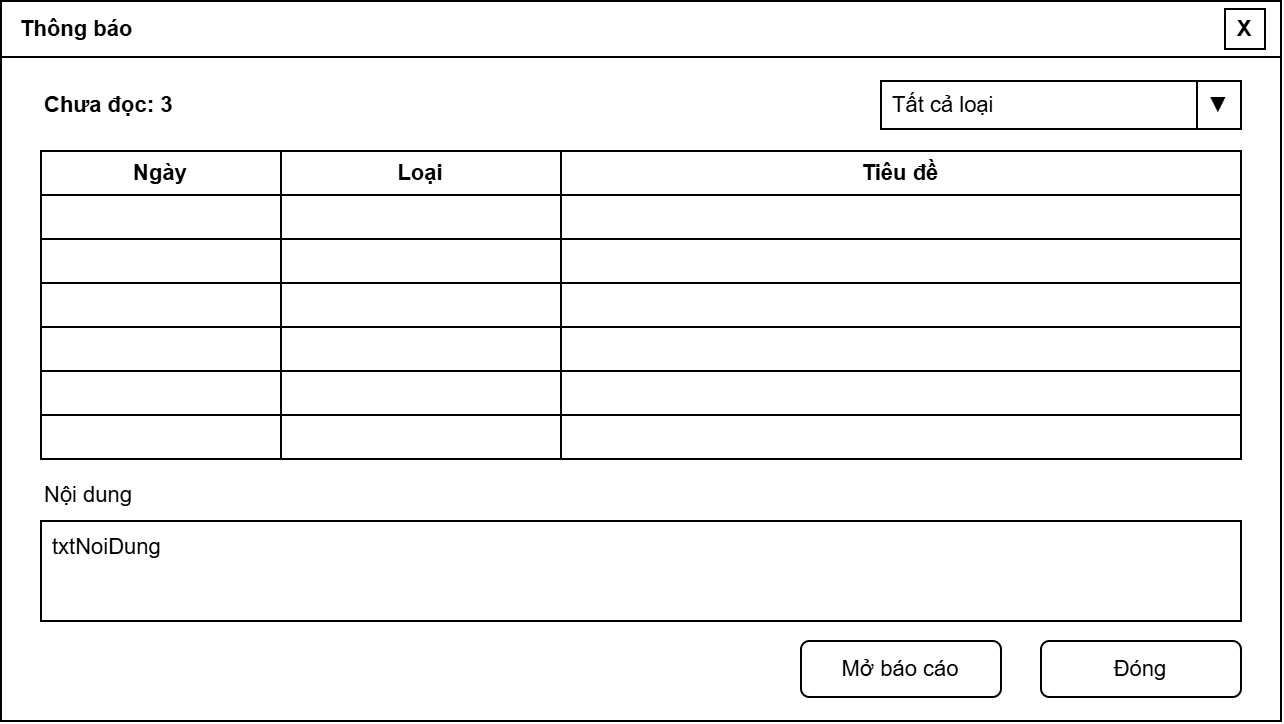

The diagram above was exported from draw.io. Its source (the exported page's mxGraphModel, read from the mxfile embedded in the PNG):
<mxGraphModel dx="1030" dy="527" grid="1" gridSize="10" guides="1" tooltips="1" connect="1" arrows="1" fold="1" page="0" pageScale="1" pageWidth="827" pageHeight="1169" background="#ffffff" math="0" shadow="0">
  <root>
    <mxCell id="0" />
    <mxCell id="1" parent="0" />
    <mxCell id="c1" parent="1" style="rounded=0;whiteSpace=wrap;html=1;fillColor=#ffffff;strokeColor=#000000;shadow=0;gradientColor=none;fontFamily=Arial;fontSize=11;fontColor=#000000;" value="" vertex="1">
      <mxGeometry height="360" width="640" as="geometry" />
    </mxCell>
    <mxCell id="c2" parent="1" style="rounded=0;whiteSpace=wrap;html=1;align=left;spacingLeft=8;fontStyle=1;fillColor=#ffffff;strokeColor=#000000;shadow=0;gradientColor=none;fontFamily=Arial;fontSize=11;fontColor=#000000;" value="Thông báo" vertex="1">
      <mxGeometry height="28" width="640" as="geometry" />
    </mxCell>
    <mxCell id="c3" parent="1" style="rounded=0;whiteSpace=wrap;html=1;fontStyle=1;fillColor=#ffffff;strokeColor=#000000;shadow=0;gradientColor=none;fontFamily=Arial;fontSize=11;fontColor=#000000;" value="X" vertex="1">
      <mxGeometry height="20" width="20" x="612" y="4" as="geometry" />
    </mxCell>
    <mxCell id="c4" parent="1" style="text;html=1;align=left;verticalAlign=middle;whiteSpace=wrap;fontStyle=1;fillColor=none;strokeColor=none;fontFamily=Arial;fontSize=11;fontColor=#000000;" value="Chưa đọc: 3" vertex="1">
      <mxGeometry height="24" width="120" x="20" y="40" as="geometry" />
    </mxCell>
    <mxCell id="c5" parent="1" style="rounded=0;whiteSpace=wrap;html=1;align=left;spacingLeft=4;fillColor=#ffffff;strokeColor=#000000;shadow=0;gradientColor=none;fontFamily=Arial;fontSize=11;fontColor=#000000;" value="Tất cả loại" vertex="1">
      <mxGeometry height="24" width="158" x="440" y="40" as="geometry" />
    </mxCell>
    <mxCell id="c6" parent="1" style="rounded=0;whiteSpace=wrap;html=1;fillColor=#ffffff;strokeColor=#000000;shadow=0;gradientColor=none;fontFamily=Arial;fontSize=11;fontColor=#000000;" value="▼" vertex="1">
      <mxGeometry height="24" width="22" x="598" y="40" as="geometry" />
    </mxCell>
    <mxCell id="c7" parent="1" style="rounded=0;whiteSpace=wrap;html=1;fontStyle=1;fillColor=#ffffff;strokeColor=#000000;shadow=0;gradientColor=none;fontFamily=Arial;fontSize=11;fontColor=#000000;" value="Ngày" vertex="1">
      <mxGeometry height="22" width="120" x="20" y="75" as="geometry" />
    </mxCell>
    <mxCell id="c8" parent="1" style="rounded=0;whiteSpace=wrap;html=1;fillColor=#ffffff;strokeColor=#000000;shadow=0;gradientColor=none;fontFamily=Arial;fontSize=11;fontColor=#000000;" value="" vertex="1">
      <mxGeometry height="22" width="120" x="20" y="97" as="geometry" />
    </mxCell>
    <mxCell id="c9" parent="1" style="rounded=0;whiteSpace=wrap;html=1;fillColor=#ffffff;strokeColor=#000000;shadow=0;gradientColor=none;fontFamily=Arial;fontSize=11;fontColor=#000000;" value="" vertex="1">
      <mxGeometry height="22" width="120" x="20" y="119" as="geometry" />
    </mxCell>
    <mxCell id="c10" parent="1" style="rounded=0;whiteSpace=wrap;html=1;fillColor=#ffffff;strokeColor=#000000;shadow=0;gradientColor=none;fontFamily=Arial;fontSize=11;fontColor=#000000;" value="" vertex="1">
      <mxGeometry height="22" width="120" x="20" y="141" as="geometry" />
    </mxCell>
    <mxCell id="c11" parent="1" style="rounded=0;whiteSpace=wrap;html=1;fillColor=#ffffff;strokeColor=#000000;shadow=0;gradientColor=none;fontFamily=Arial;fontSize=11;fontColor=#000000;" value="" vertex="1">
      <mxGeometry height="22" width="120" x="20" y="163" as="geometry" />
    </mxCell>
    <mxCell id="c12" parent="1" style="rounded=0;whiteSpace=wrap;html=1;fillColor=#ffffff;strokeColor=#000000;shadow=0;gradientColor=none;fontFamily=Arial;fontSize=11;fontColor=#000000;" value="" vertex="1">
      <mxGeometry height="22" width="120" x="20" y="185" as="geometry" />
    </mxCell>
    <mxCell id="c13" parent="1" style="rounded=0;whiteSpace=wrap;html=1;fillColor=#ffffff;strokeColor=#000000;shadow=0;gradientColor=none;fontFamily=Arial;fontSize=11;fontColor=#000000;" value="" vertex="1">
      <mxGeometry height="22" width="120" x="20" y="207" as="geometry" />
    </mxCell>
    <mxCell id="c14" parent="1" style="rounded=0;whiteSpace=wrap;html=1;fontStyle=1;fillColor=#ffffff;strokeColor=#000000;shadow=0;gradientColor=none;fontFamily=Arial;fontSize=11;fontColor=#000000;" value="Loại" vertex="1">
      <mxGeometry height="22" width="140" x="140" y="75" as="geometry" />
    </mxCell>
    <mxCell id="c15" parent="1" style="rounded=0;whiteSpace=wrap;html=1;fillColor=#ffffff;strokeColor=#000000;shadow=0;gradientColor=none;fontFamily=Arial;fontSize=11;fontColor=#000000;" value="" vertex="1">
      <mxGeometry height="22" width="140" x="140" y="97" as="geometry" />
    </mxCell>
    <mxCell id="c16" parent="1" style="rounded=0;whiteSpace=wrap;html=1;fillColor=#ffffff;strokeColor=#000000;shadow=0;gradientColor=none;fontFamily=Arial;fontSize=11;fontColor=#000000;" value="" vertex="1">
      <mxGeometry height="22" width="140" x="140" y="119" as="geometry" />
    </mxCell>
    <mxCell id="c17" parent="1" style="rounded=0;whiteSpace=wrap;html=1;fillColor=#ffffff;strokeColor=#000000;shadow=0;gradientColor=none;fontFamily=Arial;fontSize=11;fontColor=#000000;" value="" vertex="1">
      <mxGeometry height="22" width="140" x="140" y="141" as="geometry" />
    </mxCell>
    <mxCell id="c18" parent="1" style="rounded=0;whiteSpace=wrap;html=1;fillColor=#ffffff;strokeColor=#000000;shadow=0;gradientColor=none;fontFamily=Arial;fontSize=11;fontColor=#000000;" value="" vertex="1">
      <mxGeometry height="22" width="140" x="140" y="163" as="geometry" />
    </mxCell>
    <mxCell id="c19" parent="1" style="rounded=0;whiteSpace=wrap;html=1;fillColor=#ffffff;strokeColor=#000000;shadow=0;gradientColor=none;fontFamily=Arial;fontSize=11;fontColor=#000000;" value="" vertex="1">
      <mxGeometry height="22" width="140" x="140" y="185" as="geometry" />
    </mxCell>
    <mxCell id="c20" parent="1" style="rounded=0;whiteSpace=wrap;html=1;fillColor=#ffffff;strokeColor=#000000;shadow=0;gradientColor=none;fontFamily=Arial;fontSize=11;fontColor=#000000;" value="" vertex="1">
      <mxGeometry height="22" width="140" x="140" y="207" as="geometry" />
    </mxCell>
    <mxCell id="c21" parent="1" style="rounded=0;whiteSpace=wrap;html=1;fontStyle=1;fillColor=#ffffff;strokeColor=#000000;shadow=0;gradientColor=none;fontFamily=Arial;fontSize=11;fontColor=#000000;" value="Tiêu đề" vertex="1">
      <mxGeometry height="22" width="340" x="280" y="75" as="geometry" />
    </mxCell>
    <mxCell id="c22" parent="1" style="rounded=0;whiteSpace=wrap;html=1;fillColor=#ffffff;strokeColor=#000000;shadow=0;gradientColor=none;fontFamily=Arial;fontSize=11;fontColor=#000000;" value="" vertex="1">
      <mxGeometry height="22" width="340" x="280" y="97" as="geometry" />
    </mxCell>
    <mxCell id="c23" parent="1" style="rounded=0;whiteSpace=wrap;html=1;fillColor=#ffffff;strokeColor=#000000;shadow=0;gradientColor=none;fontFamily=Arial;fontSize=11;fontColor=#000000;" value="" vertex="1">
      <mxGeometry height="22" width="340" x="280" y="119" as="geometry" />
    </mxCell>
    <mxCell id="c24" parent="1" style="rounded=0;whiteSpace=wrap;html=1;fillColor=#ffffff;strokeColor=#000000;shadow=0;gradientColor=none;fontFamily=Arial;fontSize=11;fontColor=#000000;" value="" vertex="1">
      <mxGeometry height="22" width="340" x="280" y="141" as="geometry" />
    </mxCell>
    <mxCell id="c25" parent="1" style="rounded=0;whiteSpace=wrap;html=1;fillColor=#ffffff;strokeColor=#000000;shadow=0;gradientColor=none;fontFamily=Arial;fontSize=11;fontColor=#000000;" value="" vertex="1">
      <mxGeometry height="22" width="340" x="280" y="163" as="geometry" />
    </mxCell>
    <mxCell id="c26" parent="1" style="rounded=0;whiteSpace=wrap;html=1;fillColor=#ffffff;strokeColor=#000000;shadow=0;gradientColor=none;fontFamily=Arial;fontSize=11;fontColor=#000000;" value="" vertex="1">
      <mxGeometry height="22" width="340" x="280" y="185" as="geometry" />
    </mxCell>
    <mxCell id="c27" parent="1" style="rounded=0;whiteSpace=wrap;html=1;fillColor=#ffffff;strokeColor=#000000;shadow=0;gradientColor=none;fontFamily=Arial;fontSize=11;fontColor=#000000;" value="" vertex="1">
      <mxGeometry height="22" width="340" x="280" y="207" as="geometry" />
    </mxCell>
    <mxCell id="c28" parent="1" style="text;html=1;align=left;verticalAlign=middle;whiteSpace=wrap;fillColor=none;strokeColor=none;fontFamily=Arial;fontSize=11;fontColor=#000000;" value="Nội dung" vertex="1">
      <mxGeometry height="24" width="80" x="20" y="235" as="geometry" />
    </mxCell>
    <mxCell id="c29" parent="1" style="rounded=0;whiteSpace=wrap;html=1;align=left;spacingLeft=4;verticalAlign=top;fillColor=#ffffff;strokeColor=#000000;shadow=0;gradientColor=none;fontFamily=Arial;fontSize=11;fontColor=#000000;" value="txtNoiDung" vertex="1">
      <mxGeometry height="50" width="600" x="20" y="260" as="geometry" />
    </mxCell>
    <mxCell id="c30" parent="1" style="rounded=1;arcSize=15;whiteSpace=wrap;html=1;fillColor=#ffffff;strokeColor=#000000;shadow=0;gradientColor=none;fontFamily=Arial;fontSize=11;fontColor=#000000;" value="Mở báo cáo" vertex="1">
      <mxGeometry height="28" width="100" x="400" y="320" as="geometry" />
    </mxCell>
    <mxCell id="c31" parent="1" style="rounded=1;arcSize=15;whiteSpace=wrap;html=1;fillColor=#ffffff;strokeColor=#000000;shadow=0;gradientColor=none;fontFamily=Arial;fontSize=11;fontColor=#000000;" value="Đóng" vertex="1">
      <mxGeometry height="28" width="100" x="520" y="320" as="geometry" />
    </mxCell>
  </root>
</mxGraphModel>